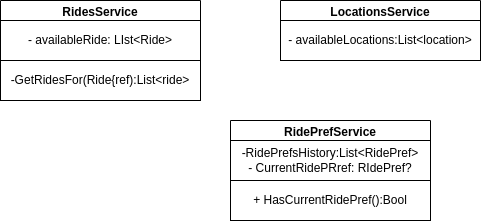

The diagram above was exported from draw.io. Its source (the exported page's mxGraphModel, read from the mxfile embedded in the PNG):
<mxGraphModel dx="1936" dy="827" grid="1" gridSize="10" guides="1" tooltips="1" connect="1" arrows="1" fold="1" page="1" pageScale="1" pageWidth="850" pageHeight="1100" math="0" shadow="0">
  <root>
    <mxCell id="0" />
    <mxCell id="1" parent="0" />
    <mxCell id="2" value="RidesService" style="swimlane;whiteSpace=wrap;html=1;" vertex="1" parent="1">
      <mxGeometry x="-20" y="70" width="200" height="100" as="geometry" />
    </mxCell>
    <mxCell id="3" value="- availableRide: LIst&amp;lt;Ride&amp;gt;" style="whiteSpace=wrap;html=1;" vertex="1" parent="2">
      <mxGeometry y="20" width="200" height="40" as="geometry" />
    </mxCell>
    <mxCell id="4" value="-GetRidesFor(Ride{ref):List&amp;lt;ride&amp;gt;" style="whiteSpace=wrap;html=1;" vertex="1" parent="2">
      <mxGeometry y="60" width="200" height="40" as="geometry" />
    </mxCell>
    <mxCell id="5" value="LocationsService" style="swimlane;whiteSpace=wrap;html=1;" vertex="1" parent="1">
      <mxGeometry x="260" y="70" width="200" height="60" as="geometry" />
    </mxCell>
    <mxCell id="6" value="- availableLocations:List&amp;lt;location&amp;gt;" style="whiteSpace=wrap;html=1;" vertex="1" parent="5">
      <mxGeometry y="20" width="200" height="40" as="geometry" />
    </mxCell>
    <mxCell id="9" value="RidePrefService" style="swimlane;whiteSpace=wrap;html=1;" vertex="1" parent="1">
      <mxGeometry x="210" y="190" width="200" height="100" as="geometry" />
    </mxCell>
    <mxCell id="10" value="-RidePrefsHistory:List&amp;lt;RidePref&amp;gt;&lt;div&gt;- CurrentRidePRref: RIdePref?&lt;/div&gt;" style="whiteSpace=wrap;html=1;" vertex="1" parent="9">
      <mxGeometry y="20" width="200" height="40" as="geometry" />
    </mxCell>
    <mxCell id="11" value="+ HasCurrentRidePref():Bool" style="whiteSpace=wrap;html=1;" vertex="1" parent="9">
      <mxGeometry y="60" width="200" height="40" as="geometry" />
    </mxCell>
  </root>
</mxGraphModel>